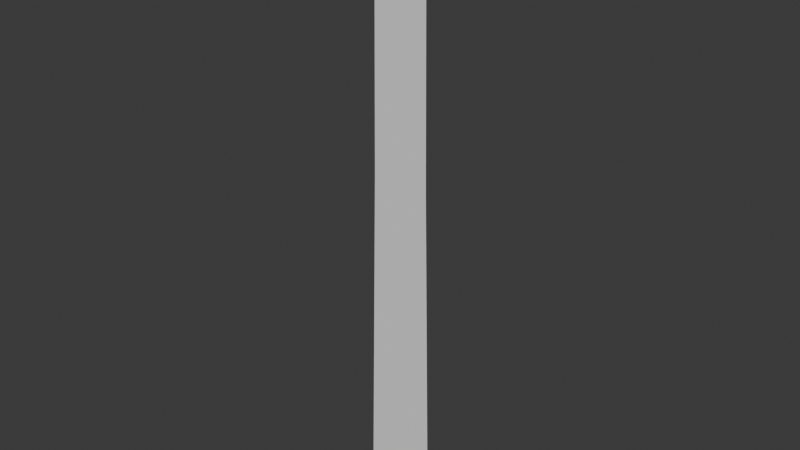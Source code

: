 # Source: GrassBlade.blend  (saved by Blender 4.1.24; exported with 4.5.12 LTS)
import bpy
from mathutils import Matrix  # noqa: F401  (used for matrix-valued properties, if any)

bpy.ops.wm.read_factory_settings(use_empty=True)
scene = bpy.context.scene
scene.name = 'Scene'

# ---- collections
col_collection = bpy.data.collections.new('Collection'); scene.collection.children.link(col_collection)

# ---- world
world_world = bpy.data.worlds.new('World'); scene.world = world_world
world_world.use_nodes = True; world_world.node_tree.nodes.clear()
_N = world_world.node_tree.nodes; _L = world_world.node_tree.links
n0 = _N.new('ShaderNodeOutputWorld'); n0.name = 'World Output'; n0.location = (300, 300)
n1 = _N.new('ShaderNodeBackground'); n1.name = 'Background'; n1.location = (10, 300)
n1.inputs[0].default_value = (0.05088, 0.05088, 0.05088, 1.0)
_L.new(n1.outputs[0], n0.inputs[0])
n0.is_active_output = True
world_world.color = (0.05088, 0.05088, 0.05088)
world_world.use_sun_shadow = False
world_world.sun_shadow_jitter_overblur = 0.0

# ---- meshes
me_plane = bpy.data.meshes.new('Plane')
me_plane.from_pydata([(-0.1558, -1.0, 0.0), (0.1558, -1.0, 0.0), (-0.1157, 1.432, -3.778e-09), (0.1157, 1.432, -3.778e-09), (-0.1264, 0.4917, -4.299e-09), (0.0, 1.643, 0.0), (0.1264, 0.4917, -4.299e-09)], [], [(4, 6, 3, 2), (2, 3, 5), (0, 1, 6, 4)])
_uv = me_plane.uv_layers.new(name='UVMap')
_uv.uv.foreach_set('vector', [0.0, 0.5, 1.0, 0.5, 1.0, 1.0, 0.0, 1.0, 0.0, 1.0, 1.0, 1.0, 0.0, 0.0, 0.0, 0.0, 1.0, 0.0, 1.0, 0.5, 0.0, 0.5])
me_plane.update()

# ---- objects
ob_plane = bpy.data.objects.new('Plane', me_plane)

# ---- transforms, parenting, visibility, modifiers, constraints
ob_plane.location = (0.0, 0.0, 0.2)
ob_plane.rotation_euler = (1.571, -0.0, 0.0)
ob_plane.scale = (0.2, 0.2, 1.0)

# ---- collection membership
col_collection.objects.link(ob_plane)

# ---- scene / render settings (as saved in the file)
scene.frame_start = 1; scene.frame_end = 250; scene.frame_set(1)
scene.render.engine = 'BLENDER_EEVEE_NEXT'
scene.cycles.sampling_pattern = 'TABULATED_SOBOL'
scene.eevee.ray_tracing_options.trace_max_roughness = 0.0
bpy.context.view_layer.update()

# ---- added for rendering (the .blend has no active camera and no usable light): camera, sun
cam_auto = bpy.data.cameras.new('AutoCamera')
cam_auto.lens = 50.0
cam_auto.sensor_width = 36.0
cam_auto.clip_end = 1000.0
ob_auto_camera = bpy.data.objects.new('AutoCamera', cam_auto)
scene.collection.objects.link(ob_auto_camera)
ob_auto_camera.location = (0.492489, -0.590986, 0.658307)
ob_auto_camera.rotation_euler = (1.09748, -7.21219e-08, 0.694738)
scene.camera = ob_auto_camera
light_auto_sun = bpy.data.lights.new('AutoSun', 'SUN')
light_auto_sun.energy = 3.0
light_auto_sun.angle = 0.0523599
ob_auto_sun = bpy.data.objects.new('AutoSun', light_auto_sun)
scene.collection.objects.link(ob_auto_sun)
ob_auto_sun.rotation_euler = (0.872665, 0.174533, 0.523599)
bpy.context.view_layer.update()

